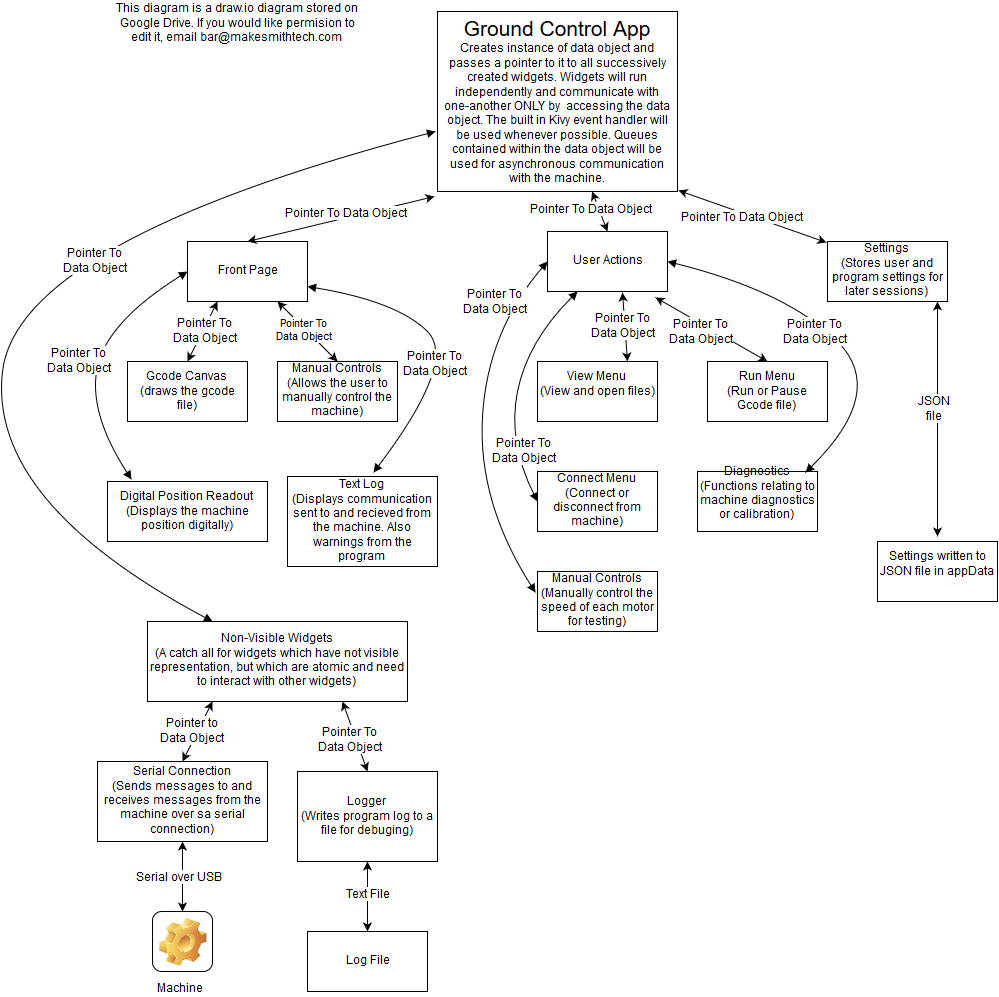

The diagram above was exported from draw.io. Its source (the exported page's mxGraphModel, read from the mxfile embedded in the PNG):
<mxGraphModel dx="2048" dy="649" grid="1" gridSize="10" guides="1" tooltips="1" connect="1" arrows="1" fold="1" page="1" pageScale="1" pageWidth="826" pageHeight="1169" background="#ffffff" math="0" shadow="0">
  <root>
    <mxCell id="0" />
    <mxCell id="1" parent="0" />
    <mxCell id="74423e672cdc594e-1" value="&lt;font style=&quot;font-size: 21px&quot;&gt;Ground Control App&lt;/font&gt;&lt;br&gt;Creates instance of data object and passes a pointer to it to all successively created widgets. Widgets will run independently and communicate with one-another ONLY by&amp;nbsp; accessing the data object. The built in Kivy event handler will be used whenever possible. Queues contained within the data object will be used for asynchronous communication with the machine.&lt;br&gt;" style="whiteSpace=wrap;html=1;" vertex="1" parent="1">
      <mxGeometry x="360" y="30" width="240" height="180" as="geometry" />
    </mxCell>
    <mxCell id="74423e672cdc594e-2" value="Gcode Canvas&lt;br&gt;(draws the gcode file)&lt;br&gt;" style="whiteSpace=wrap;html=1;" vertex="1" parent="1">
      <mxGeometry x="50" y="380" width="120" height="60" as="geometry" />
    </mxCell>
    <mxCell id="74423e672cdc594e-3" value="Manual Controls&lt;br&gt;(Allows the user to manually control the machine)&lt;br&gt;" style="whiteSpace=wrap;html=1;" vertex="1" parent="1">
      <mxGeometry x="200" y="380" width="120" height="60" as="geometry" />
    </mxCell>
    <mxCell id="74423e672cdc594e-4" value="Front Page&lt;br&gt;" style="whiteSpace=wrap;html=1;" vertex="1" parent="1">
      <mxGeometry x="110" y="260" width="120" height="60" as="geometry" />
    </mxCell>
    <mxCell id="74423e672cdc594e-5" value="User Actions&lt;br&gt;" style="whiteSpace=wrap;html=1;" vertex="1" parent="1">
      <mxGeometry x="470" y="250" width="120" height="60" as="geometry" />
    </mxCell>
    <mxCell id="74423e672cdc594e-6" value="Settings&lt;br&gt;(Stores user and program settings for later sessions)&lt;br&gt;" style="whiteSpace=wrap;html=1;" vertex="1" parent="1">
      <mxGeometry x="750" y="260" width="120" height="60" as="geometry" />
    </mxCell>
    <mxCell id="74423e672cdc594e-9" value="Settings written to JSON file in appData&lt;br&gt;" style="whiteSpace=wrap;html=1;" vertex="1" parent="1">
      <mxGeometry x="800" y="560" width="120" height="60" as="geometry" />
    </mxCell>
    <mxCell id="74423e672cdc594e-10" value="" style="endArrow=classic;startArrow=classic;html=1;exitX=1.004;exitY=0.994;exitPerimeter=0;entryX=-0.008;entryY=0.017;entryPerimeter=0;" edge="1" parent="1" source="74423e672cdc594e-1" target="74423e672cdc594e-6">
      <mxGeometry width="50" height="50" relative="1" as="geometry">
        <mxPoint x="600" y="280" as="sourcePoint" />
        <mxPoint x="650" y="230" as="targetPoint" />
      </mxGeometry>
    </mxCell>
    <mxCell id="74423e672cdc594e-17" value="Pointer To Data Object&lt;br&gt;" style="text;html=1;resizable=0;points=[];align=center;verticalAlign=middle;labelBackgroundColor=#ffffff;" vertex="1" connectable="0" parent="74423e672cdc594e-10">
      <mxGeometry x="-0.0402" y="-3" relative="1" as="geometry">
        <mxPoint as="offset" />
      </mxGeometry>
    </mxCell>
    <mxCell id="74423e672cdc594e-11" value="" style="endArrow=classic;startArrow=classic;html=1;exitX=0.5;exitY=0;" edge="1" parent="1" source="74423e672cdc594e-5" target="74423e672cdc594e-1">
      <mxGeometry width="50" height="50" relative="1" as="geometry">
        <mxPoint x="420" y="430" as="sourcePoint" />
        <mxPoint x="470" y="380" as="targetPoint" />
      </mxGeometry>
    </mxCell>
    <mxCell id="74423e672cdc594e-18" value="Pointer To Data Object&lt;br&gt;" style="text;html=1;resizable=0;points=[];align=center;verticalAlign=middle;labelBackgroundColor=#ffffff;" vertex="1" connectable="0" parent="74423e672cdc594e-11">
      <mxGeometry x="0.1" y="2" relative="1" as="geometry">
        <mxPoint as="offset" />
      </mxGeometry>
    </mxCell>
    <mxCell id="74423e672cdc594e-12" value="" style="endArrow=classic;startArrow=classic;html=1;entryX=-0.012;entryY=1.028;entryPerimeter=0;exitX=0.5;exitY=0;" edge="1" parent="1" source="74423e672cdc594e-4" target="74423e672cdc594e-1">
      <mxGeometry width="50" height="50" relative="1" as="geometry">
        <mxPoint x="290" y="280" as="sourcePoint" />
        <mxPoint x="340" y="230" as="targetPoint" />
      </mxGeometry>
    </mxCell>
    <mxCell id="74423e672cdc594e-19" value="Pointer To Data Object&lt;br&gt;" style="text;html=1;resizable=0;points=[];align=center;verticalAlign=middle;labelBackgroundColor=#ffffff;" vertex="1" connectable="0" parent="74423e672cdc594e-12">
      <mxGeometry x="0.1272" y="2" relative="1" as="geometry">
        <mxPoint as="offset" />
      </mxGeometry>
    </mxCell>
    <mxCell id="74423e672cdc594e-14" value="This diagram is a draw.io diagram stored on Google Drive. If you would like permision to edit it, email bar@makesmithtech.com&lt;br&gt;" style="text;html=1;strokeColor=none;fillColor=none;align=center;verticalAlign=middle;whiteSpace=wrap;overflow=hidden;" vertex="1" parent="1">
      <mxGeometry x="30" y="20" width="260" height="60" as="geometry" />
    </mxCell>
    <mxCell id="74423e672cdc594e-15" value="" style="endArrow=classic;startArrow=classic;html=1;entryX=0.917;entryY=1.008;entryPerimeter=0;" edge="1" parent="1" target="74423e672cdc594e-6">
      <mxGeometry width="50" height="50" relative="1" as="geometry">
        <mxPoint x="860" y="555" as="sourcePoint" />
        <mxPoint x="640" y="380" as="targetPoint" />
      </mxGeometry>
    </mxCell>
    <mxCell id="74423e672cdc594e-16" value="JSON&lt;br&gt;file&lt;br&gt;" style="text;html=1;resizable=0;points=[];align=center;verticalAlign=middle;labelBackgroundColor=#ffffff;" vertex="1" connectable="0" parent="74423e672cdc594e-15">
      <mxGeometry x="0.0841" y="3" relative="1" as="geometry">
        <mxPoint as="offset" />
      </mxGeometry>
    </mxCell>
    <mxCell id="74423e672cdc594e-20" value="Digital Position Readout&lt;br&gt;(Displays the machine position digitally) &lt;br&gt;" style="whiteSpace=wrap;html=1;" vertex="1" parent="1">
      <mxGeometry x="30" y="500" width="160" height="60" as="geometry" />
    </mxCell>
    <mxCell id="74423e672cdc594e-21" value="Text Log&lt;br&gt;(Displays communication sent to and recieved from the machine. Also warnings from the program&lt;br&gt;" style="whiteSpace=wrap;html=1;" vertex="1" parent="1">
      <mxGeometry x="210" y="495" width="150" height="90" as="geometry" />
    </mxCell>
    <mxCell id="74423e672cdc594e-22" value="" style="endArrow=classic;startArrow=classic;html=1;entryX=0.25;entryY=1;exitX=0.5;exitY=0;" edge="1" parent="1" source="74423e672cdc594e-2" target="74423e672cdc594e-4">
      <mxGeometry width="50" height="50" relative="1" as="geometry">
        <mxPoint x="40" y="360" as="sourcePoint" />
        <mxPoint x="90" y="310" as="targetPoint" />
      </mxGeometry>
    </mxCell>
    <mxCell id="74423e672cdc594e-25" value="Pointer To&lt;br&gt;Data Object&lt;br&gt;" style="text;html=1;resizable=0;points=[];align=center;verticalAlign=middle;labelBackgroundColor=#ffffff;" vertex="1" connectable="0" parent="74423e672cdc594e-22">
      <mxGeometry x="0.2" y="2" relative="1" as="geometry">
        <mxPoint x="4" y="7" as="offset" />
      </mxGeometry>
    </mxCell>
    <mxCell id="74423e672cdc594e-23" value="Pointer To&lt;br&gt;Data Object&lt;br&gt;" style="endArrow=classic;startArrow=classic;html=1;entryX=0.75;entryY=1;exitX=0.5;exitY=0;" edge="1" parent="1" source="74423e672cdc594e-3" target="74423e672cdc594e-4">
      <mxGeometry width="50" height="50" relative="1" as="geometry">
        <mxPoint x="230" y="370" as="sourcePoint" />
        <mxPoint x="320" y="320" as="targetPoint" />
        <Array as="points" />
      </mxGeometry>
    </mxCell>
    <mxCell id="74423e672cdc594e-26" value="" style="curved=1;endArrow=block;html=1;exitX=1;exitY=0.75;entryX=0.573;entryY=-0.044;entryPerimeter=0;startArrow=block;startFill=1;endFill=1;" edge="1" parent="1" source="74423e672cdc594e-4" target="74423e672cdc594e-21">
      <mxGeometry width="50" height="50" relative="1" as="geometry">
        <mxPoint x="430" y="500" as="sourcePoint" />
        <mxPoint x="480" y="450" as="targetPoint" />
        <Array as="points">
          <mxPoint x="320" y="320" />
          <mxPoint x="380" y="380" />
        </Array>
      </mxGeometry>
    </mxCell>
    <mxCell id="74423e672cdc594e-27" value="Pointer To&lt;br&gt;Data Object&lt;br&gt;" style="text;html=1;resizable=0;points=[];align=center;verticalAlign=middle;labelBackgroundColor=#ffffff;" vertex="1" connectable="0" parent="74423e672cdc594e-26">
      <mxGeometry x="0.0408" y="-16" relative="1" as="geometry">
        <mxPoint as="offset" />
      </mxGeometry>
    </mxCell>
    <mxCell id="74423e672cdc594e-28" value="" style="curved=1;endArrow=block;html=1;exitX=0;exitY=0.5;entryX=0.15;entryY=-0.033;startArrow=block;startFill=1;endFill=1;entryPerimeter=0;" edge="1" parent="1" source="74423e672cdc594e-4" target="74423e672cdc594e-20">
      <mxGeometry x="420" y="354" width="50" height="50" as="geometry">
        <mxPoint x="420" y="354" as="sourcePoint" />
        <mxPoint x="486" y="540" as="targetPoint" />
        <Array as="points">
          <mxPoint x="30" y="340" />
          <mxPoint x="10" y="430" />
        </Array>
      </mxGeometry>
    </mxCell>
    <mxCell id="74423e672cdc594e-29" value="Pointer To&lt;br&gt;Data Object&lt;br&gt;" style="text;html=1;resizable=0;points=[];align=center;verticalAlign=middle;labelBackgroundColor=#ffffff;" vertex="1" connectable="0" parent="74423e672cdc594e-28">
      <mxGeometry x="0.0408" y="-16" relative="1" as="geometry">
        <mxPoint as="offset" />
      </mxGeometry>
    </mxCell>
    <mxCell id="74423e672cdc594e-30" value="View Menu&lt;br&gt;(View and open files)&lt;br&gt;" style="whiteSpace=wrap;html=1;" vertex="1" parent="1">
      <mxGeometry x="460" y="380" width="120" height="60" as="geometry" />
    </mxCell>
    <mxCell id="74423e672cdc594e-31" value="Run Menu&lt;br&gt;(Run or Pause Gcode file)&lt;br&gt;" style="whiteSpace=wrap;html=1;" vertex="1" parent="1">
      <mxGeometry x="630" y="380" width="120" height="60" as="geometry" />
    </mxCell>
    <mxCell id="74423e672cdc594e-32" value="Connect Menu&lt;br&gt;(Connect or disconnect from machine)&lt;br&gt;" style="whiteSpace=wrap;html=1;" vertex="1" parent="1">
      <mxGeometry x="460" y="490" width="120" height="60" as="geometry" />
    </mxCell>
    <mxCell id="74423e672cdc594e-33" value="Diagnostics&lt;br&gt;(Functions relating to machine diagnostics or calibration)&lt;br&gt;" style="whiteSpace=wrap;html=1;" vertex="1" parent="1">
      <mxGeometry x="620" y="490" width="120" height="60" as="geometry" />
    </mxCell>
    <mxCell id="74423e672cdc594e-34" value="Manual Controls&lt;br&gt;(Manually control the speed of each motor for testing)&lt;br&gt;" style="whiteSpace=wrap;html=1;" vertex="1" parent="1">
      <mxGeometry x="460" y="590" width="120" height="60" as="geometry" />
    </mxCell>
    <mxCell id="74423e672cdc594e-35" value="" style="endArrow=classic;startArrow=classic;html=1;entryX=0.899;entryY=1.096;exitX=0.5;exitY=0;entryPerimeter=0;" edge="1" parent="1" source="74423e672cdc594e-31" target="74423e672cdc594e-5">
      <mxGeometry x="119.5882352941178" y="330.47058823529414" width="50" height="50" as="geometry">
        <mxPoint x="119.5882352941178" y="390.47058823529414" as="sourcePoint" />
        <mxPoint x="150.17647058823536" y="330.47058823529414" as="targetPoint" />
      </mxGeometry>
    </mxCell>
    <mxCell id="74423e672cdc594e-36" value="Pointer To&lt;br&gt;Data Object&lt;br&gt;" style="text;html=1;resizable=0;points=[];align=center;verticalAlign=middle;labelBackgroundColor=#ffffff;" vertex="1" connectable="0" parent="74423e672cdc594e-35">
      <mxGeometry x="0.2" y="2" relative="1" as="geometry">
        <mxPoint x="4" y="7" as="offset" />
      </mxGeometry>
    </mxCell>
    <mxCell id="74423e672cdc594e-37" value="" style="endArrow=classic;startArrow=classic;html=1;entryX=0.624;entryY=1.018;exitX=0.75;exitY=0;entryPerimeter=0;" edge="1" parent="1" source="74423e672cdc594e-30" target="74423e672cdc594e-5">
      <mxGeometry x="129.5882352941178" y="340.47058823529414" width="50" height="50" as="geometry">
        <mxPoint x="129.5882352941178" y="400.47058823529414" as="sourcePoint" />
        <mxPoint x="160.17647058823536" y="340.47058823529414" as="targetPoint" />
      </mxGeometry>
    </mxCell>
    <mxCell id="74423e672cdc594e-38" value="Pointer To&lt;br&gt;Data Object&lt;br&gt;" style="text;html=1;resizable=0;points=[];align=center;verticalAlign=middle;labelBackgroundColor=#ffffff;" vertex="1" connectable="0" parent="74423e672cdc594e-37">
      <mxGeometry x="0.2" y="2" relative="1" as="geometry">
        <mxPoint x="4" y="7" as="offset" />
      </mxGeometry>
    </mxCell>
    <mxCell id="74423e672cdc594e-39" value="" style="curved=1;endArrow=block;html=1;exitX=1;exitY=0.5;entryX=0.903;entryY=0.018;entryPerimeter=0;startArrow=block;startFill=1;endFill=1;" edge="1" parent="1" source="74423e672cdc594e-5" target="74423e672cdc594e-33">
      <mxGeometry x="239.58823529411757" y="315.17647058823536" width="50" height="50" as="geometry">
        <mxPoint x="239.58823529411757" y="315.17647058823536" as="sourcePoint" />
        <mxPoint x="305.47058823529414" y="501.0588235294117" as="targetPoint" />
        <Array as="points">
          <mxPoint x="710" y="310" />
          <mxPoint x="810" y="410" />
        </Array>
      </mxGeometry>
    </mxCell>
    <mxCell id="74423e672cdc594e-40" value="Pointer To&lt;br&gt;Data Object&lt;br&gt;" style="text;html=1;resizable=0;points=[];align=center;verticalAlign=middle;labelBackgroundColor=#ffffff;" vertex="1" connectable="0" parent="74423e672cdc594e-39">
      <mxGeometry x="0.0408" y="-16" relative="1" as="geometry">
        <mxPoint x="-11" y="-23" as="offset" />
      </mxGeometry>
    </mxCell>
    <mxCell id="74423e672cdc594e-41" value="" style="curved=1;endArrow=block;html=1;exitX=0.25;exitY=1;startArrow=block;startFill=1;endFill=1;entryX=0;entryY=0.5;" edge="1" parent="1" source="74423e672cdc594e-5" target="74423e672cdc594e-32">
      <mxGeometry x="430" y="364" width="50" height="50" as="geometry">
        <mxPoint x="119.5882352941178" y="299.88235294117646" as="sourcePoint" />
        <mxPoint x="440" y="510" as="targetPoint" />
        <Array as="points">
          <mxPoint x="450" y="360" />
          <mxPoint x="430" y="460" />
        </Array>
      </mxGeometry>
    </mxCell>
    <mxCell id="74423e672cdc594e-42" value="Pointer To&lt;br&gt;Data Object&lt;br&gt;" style="text;html=1;resizable=0;points=[];align=center;verticalAlign=middle;labelBackgroundColor=#ffffff;" vertex="1" connectable="0" parent="74423e672cdc594e-41">
      <mxGeometry x="0.0408" y="-16" relative="1" as="geometry">
        <mxPoint x="26" y="60" as="offset" />
      </mxGeometry>
    </mxCell>
    <mxCell id="74423e672cdc594e-43" value="" style="curved=1;endArrow=block;html=1;exitX=0;exitY=0.5;startArrow=block;startFill=1;endFill=1;entryX=-0.014;entryY=0.353;entryPerimeter=0;" edge="1" parent="1" source="74423e672cdc594e-5" target="74423e672cdc594e-34">
      <mxGeometry x="440" y="374" width="50" height="50" as="geometry">
        <mxPoint x="129.5882352941178" y="309.88235294117646" as="sourcePoint" />
        <mxPoint x="420" y="590" as="targetPoint" />
        <Array as="points">
          <mxPoint x="410" y="350" />
          <mxPoint x="400" y="520" />
        </Array>
      </mxGeometry>
    </mxCell>
    <mxCell id="74423e672cdc594e-44" value="Pointer To&lt;br&gt;Data Object&lt;br&gt;" style="text;html=1;resizable=0;points=[];align=center;verticalAlign=middle;labelBackgroundColor=#ffffff;" vertex="1" connectable="0" parent="74423e672cdc594e-43">
      <mxGeometry x="0.0408" y="-16" relative="1" as="geometry">
        <mxPoint x="32" y="-129" as="offset" />
      </mxGeometry>
    </mxCell>
    <mxCell id="74423e672cdc594e-45" value="Non-Visible Widgets&lt;br&gt;(A catch all for widgets which have not visible representation, but which are atomic and need to interact with other widgets)&lt;br&gt;" style="whiteSpace=wrap;html=1;" vertex="1" parent="1">
      <mxGeometry x="70" y="640" width="260" height="80" as="geometry" />
    </mxCell>
    <mxCell id="74423e672cdc594e-46" value="Serial Connection&lt;br&gt;(Sends messages to and receives messages from the machine over sa serial connection)&lt;br&gt;" style="whiteSpace=wrap;html=1;fillColor=#ffffff;strokeColor=#000000;" vertex="1" parent="1">
      <mxGeometry x="20" y="780" width="170" height="80" as="geometry" />
    </mxCell>
    <mxCell id="74423e672cdc594e-47" value="Logger&lt;br&gt;(Writes program log to a file for debuging)&lt;br&gt;" style="whiteSpace=wrap;html=1;" vertex="1" parent="1">
      <mxGeometry x="220" y="790" width="140" height="90" as="geometry" />
    </mxCell>
    <mxCell id="74423e672cdc594e-48" value="" style="curved=1;endArrow=block;html=1;exitX=-0.008;exitY=0.665;entryX=0.25;entryY=0;startArrow=block;startFill=1;endFill=1;exitPerimeter=0;" edge="1" parent="1" source="74423e672cdc594e-1" target="74423e672cdc594e-45">
      <mxGeometry x="430" y="364" width="50" height="50" as="geometry">
        <mxPoint x="119.5714285714289" y="299.7142857142858" as="sourcePoint" />
        <mxPoint x="63.85714285714312" y="508.28571428571445" as="targetPoint" />
        <Array as="points">
          <mxPoint x="-60" y="260" />
          <mxPoint x="-90" y="520" />
        </Array>
      </mxGeometry>
    </mxCell>
    <mxCell id="74423e672cdc594e-49" value="Pointer To&lt;br&gt;Data Object&lt;br&gt;" style="text;html=1;resizable=0;points=[];align=center;verticalAlign=middle;labelBackgroundColor=#ffffff;" vertex="1" connectable="0" parent="74423e672cdc594e-48">
      <mxGeometry x="0.0408" y="-16" relative="1" as="geometry">
        <mxPoint x="103" y="-40" as="offset" />
      </mxGeometry>
    </mxCell>
    <mxCell id="74423e672cdc594e-50" value="Machine" style="icon;html=1;image=img/clipart/Gear_128x128.png" vertex="1" parent="1">
      <mxGeometry x="75" y="930" width="60" height="60" as="geometry" />
    </mxCell>
    <mxCell id="74423e672cdc594e-55" value="Log File&lt;br&gt;" style="whiteSpace=wrap;html=1;" vertex="1" parent="1">
      <mxGeometry x="230" y="950" width="120" height="60" as="geometry" />
    </mxCell>
    <mxCell id="74423e672cdc594e-56" value="" style="endArrow=classic;startArrow=classic;html=1;entryX=0.25;entryY=1;exitX=0.5;exitY=0;" edge="1" parent="1" source="74423e672cdc594e-46" target="74423e672cdc594e-45">
      <mxGeometry width="50" height="50" relative="1" as="geometry">
        <mxPoint x="520" y="870" as="sourcePoint" />
        <mxPoint x="570" y="820" as="targetPoint" />
      </mxGeometry>
    </mxCell>
    <mxCell id="74423e672cdc594e-58" value="Pointer to &lt;br&gt;Data Object&lt;br&gt;" style="text;html=1;resizable=0;points=[];align=center;verticalAlign=middle;labelBackgroundColor=#ffffff;" vertex="1" connectable="0" parent="74423e672cdc594e-56">
      <mxGeometry x="-0.0286" y="2" relative="1" as="geometry">
        <mxPoint as="offset" />
      </mxGeometry>
    </mxCell>
    <mxCell id="74423e672cdc594e-57" value="" style="endArrow=classic;startArrow=classic;html=1;entryX=0.75;entryY=1;exitX=0.5;exitY=0;" edge="1" parent="1" source="74423e672cdc594e-47" target="74423e672cdc594e-45">
      <mxGeometry width="50" height="50" relative="1" as="geometry">
        <mxPoint x="660" y="940" as="sourcePoint" />
        <mxPoint x="710" y="890" as="targetPoint" />
      </mxGeometry>
    </mxCell>
    <mxCell id="74423e672cdc594e-59" value="Pointer To&lt;br&gt;Data Object&lt;br&gt;" style="text;html=1;resizable=0;points=[];align=center;verticalAlign=middle;labelBackgroundColor=#ffffff;" vertex="1" connectable="0" parent="74423e672cdc594e-57">
      <mxGeometry x="-0.0721" y="3" relative="1" as="geometry">
        <mxPoint as="offset" />
      </mxGeometry>
    </mxCell>
    <mxCell id="74423e672cdc594e-60" value="" style="endArrow=classic;startArrow=classic;html=1;entryX=0.5;entryY=1;exitX=0.5;exitY=0;" edge="1" parent="1" source="74423e672cdc594e-50" target="74423e672cdc594e-46">
      <mxGeometry width="50" height="50" relative="1" as="geometry">
        <mxPoint x="480" y="880" as="sourcePoint" />
        <mxPoint x="530" y="830" as="targetPoint" />
      </mxGeometry>
    </mxCell>
    <mxCell id="74423e672cdc594e-61" value="Serial over USB&lt;br&gt;" style="text;html=1;resizable=0;points=[];align=center;verticalAlign=middle;labelBackgroundColor=#ffffff;" vertex="1" connectable="0" parent="74423e672cdc594e-60">
      <mxGeometry x="-0.0204" relative="1" as="geometry">
        <mxPoint as="offset" />
      </mxGeometry>
    </mxCell>
    <mxCell id="74423e672cdc594e-62" value="" style="endArrow=classic;startArrow=classic;html=1;entryX=0.5;entryY=1;exitX=0.5;exitY=0;" edge="1" parent="1" source="74423e672cdc594e-55" target="74423e672cdc594e-47">
      <mxGeometry width="50" height="50" relative="1" as="geometry">
        <mxPoint x="490" y="970" as="sourcePoint" />
        <mxPoint x="540" y="920" as="targetPoint" />
      </mxGeometry>
    </mxCell>
    <mxCell id="74423e672cdc594e-63" value="Text File&lt;br&gt;" style="text;html=1;resizable=0;points=[];align=center;verticalAlign=middle;labelBackgroundColor=#ffffff;" vertex="1" connectable="0" parent="74423e672cdc594e-62">
      <mxGeometry x="0.0612" y="-4" relative="1" as="geometry">
        <mxPoint as="offset" />
      </mxGeometry>
    </mxCell>
  </root>
</mxGraphModel>